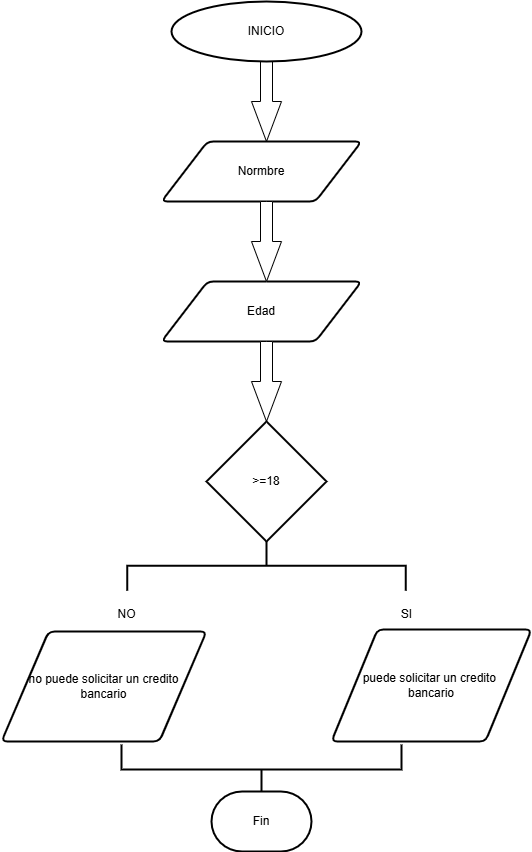

The diagram above was exported from draw.io. Its source (the exported page's mxGraphModel, read from the mxfile embedded in the PNG):
<mxGraphModel dx="1489" dy="803" grid="1" gridSize="10" guides="1" tooltips="1" connect="1" arrows="1" fold="1" page="1" pageScale="1" pageWidth="827" pageHeight="1169" math="0" shadow="0">
  <root>
    <mxCell id="0" />
    <mxCell id="1" parent="0" />
    <mxCell id="D8EgAGg_tOP6zljfIVVe-4" value="" style="html=1;shadow=0;dashed=0;align=center;verticalAlign=middle;shape=mxgraph.arrows2.arrow;dy=0.6;dx=40;direction=south;notch=0;" vertex="1" parent="1">
      <mxGeometry x="370" y="80" width="30" height="80" as="geometry" />
    </mxCell>
    <mxCell id="D8EgAGg_tOP6zljfIVVe-5" value="&lt;font style=&quot;vertical-align: inherit;&quot;&gt;&lt;font style=&quot;vertical-align: inherit;&quot;&gt;Edad&lt;/font&gt;&lt;/font&gt;" style="shape=parallelogram;html=1;strokeWidth=2;perimeter=parallelogramPerimeter;whiteSpace=wrap;rounded=1;arcSize=12;size=0.23;" vertex="1" parent="1">
      <mxGeometry x="280" y="300" width="200" height="60" as="geometry" />
    </mxCell>
    <mxCell id="D8EgAGg_tOP6zljfIVVe-6" value="&lt;font style=&quot;vertical-align: inherit;&quot;&gt;&lt;font style=&quot;vertical-align: inherit;&quot;&gt;Normbre&lt;/font&gt;&lt;/font&gt;" style="shape=parallelogram;html=1;strokeWidth=2;perimeter=parallelogramPerimeter;whiteSpace=wrap;rounded=1;arcSize=12;size=0.23;" vertex="1" parent="1">
      <mxGeometry x="280" y="160" width="200" height="60" as="geometry" />
    </mxCell>
    <mxCell id="D8EgAGg_tOP6zljfIVVe-7" value="" style="html=1;shadow=0;dashed=0;align=center;verticalAlign=middle;shape=mxgraph.arrows2.arrow;dy=0.6;dx=40;direction=south;notch=0;" vertex="1" parent="1">
      <mxGeometry x="370" y="220" width="30" height="80" as="geometry" />
    </mxCell>
    <mxCell id="D8EgAGg_tOP6zljfIVVe-9" value="" style="html=1;shadow=0;dashed=0;align=center;verticalAlign=middle;shape=mxgraph.arrows2.arrow;dy=0.6;dx=40;direction=south;notch=0;" vertex="1" parent="1">
      <mxGeometry x="370" y="360" width="30" height="80" as="geometry" />
    </mxCell>
    <mxCell id="D8EgAGg_tOP6zljfIVVe-11" value="&lt;font style=&quot;vertical-align: inherit;&quot;&gt;&lt;font style=&quot;vertical-align: inherit;&quot;&gt;&amp;gt;=18&lt;/font&gt;&lt;/font&gt;" style="strokeWidth=2;html=1;shape=mxgraph.flowchart.decision;whiteSpace=wrap;" vertex="1" parent="1">
      <mxGeometry x="325" y="440" width="120" height="120" as="geometry" />
    </mxCell>
    <mxCell id="D8EgAGg_tOP6zljfIVVe-12" value="" style="strokeWidth=2;html=1;shape=mxgraph.flowchart.annotation_2;align=left;labelPosition=right;pointerEvents=1;rotation=90;" vertex="1" parent="1">
      <mxGeometry x="360" y="445" width="50" height="278.5" as="geometry" />
    </mxCell>
    <mxCell id="D8EgAGg_tOP6zljfIVVe-13" value="&lt;font style=&quot;vertical-align: inherit;&quot;&gt;&lt;font style=&quot;vertical-align: inherit;&quot;&gt;no puede solicitar un credito&lt;/font&gt;&lt;/font&gt;&lt;div&gt;&lt;font style=&quot;vertical-align: inherit;&quot;&gt;&lt;font style=&quot;vertical-align: inherit;&quot;&gt;&lt;font style=&quot;vertical-align: inherit;&quot;&gt;&lt;font style=&quot;vertical-align: inherit;&quot;&gt;bancario&lt;/font&gt;&lt;/font&gt;&lt;/font&gt;&lt;/font&gt;&lt;/div&gt;" style="shape=parallelogram;html=1;strokeWidth=2;perimeter=parallelogramPerimeter;whiteSpace=wrap;rounded=1;arcSize=12;size=0.23;" vertex="1" parent="1">
      <mxGeometry x="120" y="650" width="205" height="110" as="geometry" />
    </mxCell>
    <mxCell id="D8EgAGg_tOP6zljfIVVe-14" value="&lt;font style=&quot;vertical-align: inherit;&quot;&gt;&lt;font style=&quot;vertical-align: inherit;&quot;&gt;puede solicitar un credito&amp;nbsp;&lt;/font&gt;&lt;/font&gt;&lt;div&gt;&lt;font style=&quot;vertical-align: inherit;&quot;&gt;&lt;font style=&quot;vertical-align: inherit;&quot;&gt;&lt;font style=&quot;vertical-align: inherit;&quot;&gt;&lt;font style=&quot;vertical-align: inherit;&quot;&gt;bancario&lt;/font&gt;&lt;/font&gt;&lt;/font&gt;&lt;/font&gt;&lt;/div&gt;" style="shape=parallelogram;html=1;strokeWidth=2;perimeter=parallelogramPerimeter;whiteSpace=wrap;rounded=1;arcSize=12;size=0.23;" vertex="1" parent="1">
      <mxGeometry x="450" y="648" width="200" height="112" as="geometry" />
    </mxCell>
    <mxCell id="D8EgAGg_tOP6zljfIVVe-15" value="" style="strokeWidth=2;html=1;shape=mxgraph.flowchart.annotation_2;align=left;labelPosition=right;pointerEvents=1;rotation=-90;" vertex="1" parent="1">
      <mxGeometry x="355" y="648" width="50" height="280" as="geometry" />
    </mxCell>
    <mxCell id="D8EgAGg_tOP6zljfIVVe-17" value="&lt;font style=&quot;vertical-align: inherit;&quot;&gt;&lt;font style=&quot;vertical-align: inherit;&quot;&gt;Fin&lt;/font&gt;&lt;/font&gt;" style="strokeWidth=2;html=1;shape=mxgraph.flowchart.terminator;whiteSpace=wrap;" vertex="1" parent="1">
      <mxGeometry x="330" y="810" width="100" height="60" as="geometry" />
    </mxCell>
    <mxCell id="D8EgAGg_tOP6zljfIVVe-18" value="&lt;font style=&quot;vertical-align: inherit;&quot;&gt;&lt;font style=&quot;vertical-align: inherit;&quot;&gt;INICIO&lt;/font&gt;&lt;/font&gt;" style="strokeWidth=2;html=1;shape=mxgraph.flowchart.start_1;whiteSpace=wrap;" vertex="1" parent="1">
      <mxGeometry x="290" y="20" width="190" height="60" as="geometry" />
    </mxCell>
    <mxCell id="D8EgAGg_tOP6zljfIVVe-19" value="&lt;font style=&quot;vertical-align: inherit;&quot;&gt;&lt;font style=&quot;vertical-align: inherit;&quot;&gt;NO&lt;/font&gt;&lt;/font&gt;" style="text;html=1;align=center;verticalAlign=middle;resizable=0;points=[];autosize=1;strokeColor=none;fillColor=none;" vertex="1" parent="1">
      <mxGeometry x="225" y="618" width="40" height="30" as="geometry" />
    </mxCell>
    <mxCell id="D8EgAGg_tOP6zljfIVVe-20" value="&lt;font style=&quot;vertical-align: inherit;&quot;&gt;&lt;font style=&quot;vertical-align: inherit;&quot;&gt;SI&lt;/font&gt;&lt;/font&gt;" style="text;html=1;align=center;verticalAlign=middle;resizable=0;points=[];autosize=1;strokeColor=none;fillColor=none;" vertex="1" parent="1">
      <mxGeometry x="510" y="618" width="30" height="30" as="geometry" />
    </mxCell>
  </root>
</mxGraphModel>